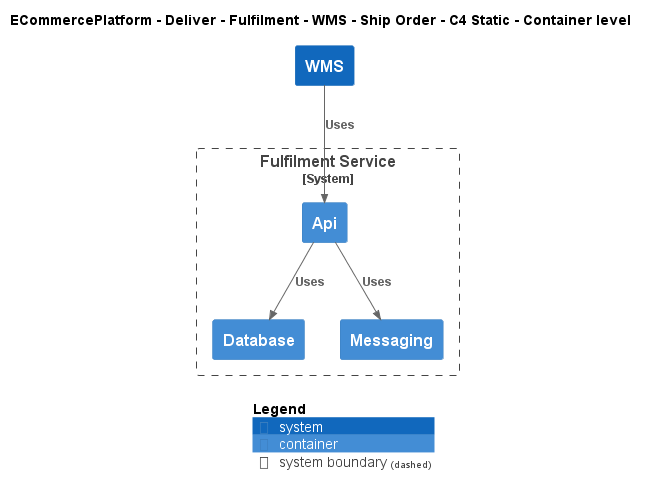

The diagram above was rendered by PlantUML. Its source (embedded in the PNG):
@startuml
!include ..\..\..\..\..\..\..\.c4s\C4_Container.puml

AddElementTag("c4interflow:lifecycle:new", $bgColor=green, $fontColor=#ffffff, $borderColor=green, $shadowing="False")
AddElementTag("c4interflow:lifecycle:changed", $bgColor=orange, $fontColor=#ffffff, $borderColor=orange, $shadowing="False")
AddElementTag("c4interflow:lifecycle:removed", $bgColor=red, $fontColor=#ffffff, $borderColor=red, $shadowing="False")

AddRelTag("c4interflow:lifecycle:new", $textColor=green, $lineColor=green)
AddRelTag("c4interflow:lifecycle:changed", $textColor=orange, $lineColor=orange)
AddRelTag("c4interflow:lifecycle:removed", $textColor=red, $lineColor=red)

SHOW_PERSON_PORTRAIT()
LAYOUT_TOP_DOWN()

skinparam linetype polyline

title ECommercePlatform - Deliver - Fulfilment - WMS - Ship Order - C4 Static - Container level

System(ECommercePlatform.Deliver.Fulfilment.SoftwareSystems.WMS, "WMS", "")

System_Boundary(ECommercePlatform.Deliver.Fulfilment.SoftwareSystems.FulfilmentService, "Fulfilment Service") {
    Container(ECommercePlatform.Deliver.Fulfilment.SoftwareSystems.FulfilmentService.Containers.Api, "Api", "", "")
    Container(ECommercePlatform.Deliver.Fulfilment.SoftwareSystems.FulfilmentService.Containers.Database, "Database", "", "")
    Container(ECommercePlatform.Deliver.Fulfilment.SoftwareSystems.FulfilmentService.Containers.Messaging, "Messaging", "", "")
}

Rel(ECommercePlatform.Deliver.Fulfilment.SoftwareSystems.WMS, ECommercePlatform.Deliver.Fulfilment.SoftwareSystems.FulfilmentService.Containers.Api, "Uses")
Rel(ECommercePlatform.Deliver.Fulfilment.SoftwareSystems.FulfilmentService.Containers.Api, ECommercePlatform.Deliver.Fulfilment.SoftwareSystems.FulfilmentService.Containers.Database, "Uses")
Rel(ECommercePlatform.Deliver.Fulfilment.SoftwareSystems.FulfilmentService.Containers.Api, ECommercePlatform.Deliver.Fulfilment.SoftwareSystems.FulfilmentService.Containers.Messaging, "Uses")


SHOW_LEGEND()
@enduml